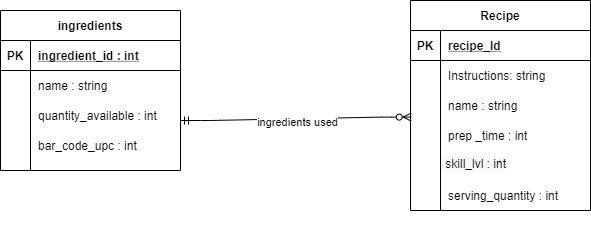

The diagram above was exported from draw.io. Its source (the exported page's mxGraphModel, read from the mxfile embedded in the PNG):
<mxGraphModel dx="1278" dy="548" grid="1" gridSize="10" guides="1" tooltips="1" connect="1" arrows="1" fold="1" page="1" pageScale="1" pageWidth="850" pageHeight="1100" math="0" shadow="0">
  <root>
    <mxCell id="0" />
    <mxCell id="1" parent="0" />
    <mxCell id="2" value="" style="group" vertex="1" connectable="0" parent="1">
      <mxGeometry x="590" y="80" width="180" height="240" as="geometry" />
    </mxCell>
    <mxCell id="3" value="Recipe" style="shape=table;startSize=30;container=1;collapsible=1;childLayout=tableLayout;fixedRows=1;rowLines=0;fontStyle=1;align=center;resizeLast=1;" vertex="1" parent="2">
      <mxGeometry width="180" height="210" as="geometry" />
    </mxCell>
    <mxCell id="4" value="" style="shape=partialRectangle;collapsible=0;dropTarget=0;pointerEvents=0;fillColor=none;top=0;left=0;bottom=1;right=0;points=[[0,0.5],[1,0.5]];portConstraint=eastwest;" vertex="1" parent="3">
      <mxGeometry y="30" width="180" height="30" as="geometry" />
    </mxCell>
    <mxCell id="5" value="PK" style="shape=partialRectangle;connectable=0;fillColor=none;top=0;left=0;bottom=0;right=0;fontStyle=1;overflow=hidden;" vertex="1" parent="4">
      <mxGeometry width="30" height="30" as="geometry" />
    </mxCell>
    <mxCell id="6" value="recipe_Id" style="shape=partialRectangle;connectable=0;fillColor=none;top=0;left=0;bottom=0;right=0;align=left;spacingLeft=6;fontStyle=5;overflow=hidden;" vertex="1" parent="4">
      <mxGeometry x="30" width="150" height="30" as="geometry" />
    </mxCell>
    <mxCell id="7" value="" style="shape=partialRectangle;collapsible=0;dropTarget=0;pointerEvents=0;fillColor=none;top=0;left=0;bottom=0;right=0;points=[[0,0.5],[1,0.5]];portConstraint=eastwest;" vertex="1" parent="3">
      <mxGeometry y="60" width="180" height="30" as="geometry" />
    </mxCell>
    <mxCell id="8" value="" style="shape=partialRectangle;connectable=0;fillColor=none;top=0;left=0;bottom=0;right=0;editable=1;overflow=hidden;" vertex="1" parent="7">
      <mxGeometry width="30" height="30" as="geometry" />
    </mxCell>
    <mxCell id="9" value="Instructions: string" style="shape=partialRectangle;connectable=0;fillColor=none;top=0;left=0;bottom=0;right=0;align=left;spacingLeft=6;overflow=hidden;" vertex="1" parent="7">
      <mxGeometry x="30" width="150" height="30" as="geometry" />
    </mxCell>
    <mxCell id="10" value="" style="shape=partialRectangle;collapsible=0;dropTarget=0;pointerEvents=0;fillColor=none;top=0;left=0;bottom=0;right=0;points=[[0,0.5],[1,0.5]];portConstraint=eastwest;" vertex="1" parent="3">
      <mxGeometry y="90" width="180" height="30" as="geometry" />
    </mxCell>
    <mxCell id="11" value="" style="shape=partialRectangle;connectable=0;fillColor=none;top=0;left=0;bottom=0;right=0;editable=1;overflow=hidden;" vertex="1" parent="10">
      <mxGeometry width="30" height="30" as="geometry" />
    </mxCell>
    <mxCell id="12" value="name : string" style="shape=partialRectangle;connectable=0;fillColor=none;top=0;left=0;bottom=0;right=0;align=left;spacingLeft=6;overflow=hidden;" vertex="1" parent="10">
      <mxGeometry x="30" width="150" height="30" as="geometry" />
    </mxCell>
    <mxCell id="13" value="" style="shape=partialRectangle;collapsible=0;dropTarget=0;pointerEvents=0;fillColor=none;top=0;left=0;bottom=0;right=0;points=[[0,0.5],[1,0.5]];portConstraint=eastwest;" vertex="1" parent="3">
      <mxGeometry y="120" width="180" height="30" as="geometry" />
    </mxCell>
    <mxCell id="14" value="" style="shape=partialRectangle;connectable=0;fillColor=none;top=0;left=0;bottom=0;right=0;editable=1;overflow=hidden;" vertex="1" parent="13">
      <mxGeometry width="30" height="30" as="geometry" />
    </mxCell>
    <mxCell id="15" value="prep _time : int" style="shape=partialRectangle;connectable=0;fillColor=none;top=0;left=0;bottom=0;right=0;align=left;spacingLeft=6;overflow=hidden;" vertex="1" parent="13">
      <mxGeometry x="30" width="150" height="30" as="geometry" />
    </mxCell>
    <mxCell id="16" value="" style="shape=partialRectangle;connectable=0;fillColor=none;top=0;left=0;bottom=0;right=0;align=left;spacingLeft=6;overflow=hidden;" vertex="1" parent="2">
      <mxGeometry x="30" y="150" width="150" height="30" as="geometry" />
    </mxCell>
    <mxCell id="17" value="serving_quantity : int" style="shape=partialRectangle;connectable=0;fillColor=none;top=0;left=0;bottom=0;right=0;align=left;spacingLeft=6;overflow=hidden;" vertex="1" parent="2">
      <mxGeometry x="30" y="180" width="150" height="30" as="geometry" />
    </mxCell>
    <mxCell id="18" value="" style="shape=partialRectangle;connectable=0;fillColor=none;top=0;left=0;bottom=0;right=0;align=left;spacingLeft=6;overflow=hidden;" vertex="1" parent="2">
      <mxGeometry x="30" y="210" width="150" height="30" as="geometry" />
    </mxCell>
    <mxCell id="19" value="&lt;span style=&quot;color: rgb(0 , 0 , 0) ; font-family: &amp;#34;helvetica&amp;#34; ; font-size: 12px ; font-style: normal ; font-weight: 400 ; letter-spacing: normal ; text-align: left ; text-indent: 0px ; text-transform: none ; word-spacing: 0px ; background-color: rgb(248 , 249 , 250) ; display: inline ; float: none&quot;&gt;&amp;nbsp;skill_lvl : int&lt;/span&gt;" style="text;whiteSpace=wrap;html=1;" vertex="1" parent="2">
      <mxGeometry x="30" y="150" width="150" height="30" as="geometry" />
    </mxCell>
    <mxCell id="20" value="" style="shape=partialRectangle;connectable=0;fillColor=none;top=0;left=0;bottom=0;right=0;editable=1;overflow=hidden;" vertex="1" parent="2">
      <mxGeometry y="150" width="30" height="30" as="geometry" />
    </mxCell>
    <mxCell id="21" value="" style="shape=partialRectangle;connectable=0;fillColor=none;top=0;left=0;bottom=0;right=0;editable=1;overflow=hidden;" vertex="1" parent="2">
      <mxGeometry y="180" width="30" height="30" as="geometry" />
    </mxCell>
    <mxCell id="22" value="ingredients" style="shape=table;startSize=30;container=1;collapsible=1;childLayout=tableLayout;fixedRows=1;rowLines=0;fontStyle=1;align=center;resizeLast=1;" vertex="1" parent="1">
      <mxGeometry x="180" y="90" width="180" height="160" as="geometry" />
    </mxCell>
    <mxCell id="23" value="" style="shape=partialRectangle;collapsible=0;dropTarget=0;pointerEvents=0;fillColor=none;top=0;left=0;bottom=1;right=0;points=[[0,0.5],[1,0.5]];portConstraint=eastwest;" vertex="1" parent="22">
      <mxGeometry y="30" width="180" height="30" as="geometry" />
    </mxCell>
    <mxCell id="24" value="PK" style="shape=partialRectangle;connectable=0;fillColor=none;top=0;left=0;bottom=0;right=0;fontStyle=1;overflow=hidden;" vertex="1" parent="23">
      <mxGeometry width="30" height="30" as="geometry" />
    </mxCell>
    <mxCell id="25" value="ingredient_id : int" style="shape=partialRectangle;connectable=0;fillColor=none;top=0;left=0;bottom=0;right=0;align=left;spacingLeft=6;fontStyle=5;overflow=hidden;" vertex="1" parent="23">
      <mxGeometry x="30" width="150" height="30" as="geometry" />
    </mxCell>
    <mxCell id="26" value="" style="shape=partialRectangle;collapsible=0;dropTarget=0;pointerEvents=0;fillColor=none;top=0;left=0;bottom=0;right=0;points=[[0,0.5],[1,0.5]];portConstraint=eastwest;" vertex="1" parent="22">
      <mxGeometry y="60" width="180" height="30" as="geometry" />
    </mxCell>
    <mxCell id="27" value="&#10;&#10;&#10;&#10;&#10;&#10;&#10;&#10;&#10;&#10;&#10;&#10;u" style="shape=partialRectangle;connectable=0;fillColor=none;top=0;left=0;bottom=0;right=0;editable=1;overflow=hidden;" vertex="1" parent="26">
      <mxGeometry width="30" height="30" as="geometry" />
    </mxCell>
    <mxCell id="28" value="name : string" style="shape=partialRectangle;connectable=0;fillColor=none;top=0;left=0;bottom=0;right=0;align=left;spacingLeft=6;overflow=hidden;" vertex="1" parent="26">
      <mxGeometry x="30" width="150" height="30" as="geometry" />
    </mxCell>
    <mxCell id="29" value="" style="shape=partialRectangle;collapsible=0;dropTarget=0;pointerEvents=0;fillColor=none;top=0;left=0;bottom=0;right=0;points=[[0,0.5],[1,0.5]];portConstraint=eastwest;" vertex="1" parent="22">
      <mxGeometry y="90" width="180" height="30" as="geometry" />
    </mxCell>
    <mxCell id="30" value="" style="shape=partialRectangle;connectable=0;fillColor=none;top=0;left=0;bottom=0;right=0;editable=1;overflow=hidden;" vertex="1" parent="29">
      <mxGeometry width="30" height="30" as="geometry" />
    </mxCell>
    <mxCell id="31" value="quantity_available : int" style="shape=partialRectangle;connectable=0;fillColor=none;top=0;left=0;bottom=0;right=0;align=left;spacingLeft=6;overflow=hidden;" vertex="1" parent="29">
      <mxGeometry x="30" width="150" height="30" as="geometry" />
    </mxCell>
    <mxCell id="32" value="" style="shape=partialRectangle;collapsible=0;dropTarget=0;pointerEvents=0;fillColor=none;top=0;left=0;bottom=0;right=0;points=[[0,0.5],[1,0.5]];portConstraint=eastwest;" vertex="1" parent="22">
      <mxGeometry y="120" width="180" height="30" as="geometry" />
    </mxCell>
    <mxCell id="33" value="" style="shape=partialRectangle;connectable=0;fillColor=none;top=0;left=0;bottom=0;right=0;editable=1;overflow=hidden;" vertex="1" parent="32">
      <mxGeometry width="30" height="30" as="geometry" />
    </mxCell>
    <mxCell id="34" value="bar_code_upc : int " style="shape=partialRectangle;connectable=0;fillColor=none;top=0;left=0;bottom=0;right=0;align=left;spacingLeft=6;overflow=hidden;" vertex="1" parent="32">
      <mxGeometry x="30" width="150" height="30" as="geometry" />
    </mxCell>
    <mxCell id="35" value="" style="edgeStyle=entityRelationEdgeStyle;fontSize=12;html=1;endArrow=ERzeroToMany;startArrow=ERmandOne;entryX=0.004;entryY=0.887;entryDx=0;entryDy=0;entryPerimeter=0;" edge="1" target="10" parent="1">
      <mxGeometry width="100" height="100" relative="1" as="geometry">
        <mxPoint x="360" y="200" as="sourcePoint" />
        <mxPoint x="460" y="100" as="targetPoint" />
      </mxGeometry>
    </mxCell>
    <mxCell id="36" value="ingredients used" style="edgeLabel;html=1;align=center;verticalAlign=middle;resizable=0;points=[];" vertex="1" connectable="0" parent="35">
      <mxGeometry x="0.0015" y="-3" relative="1" as="geometry">
        <mxPoint as="offset" />
      </mxGeometry>
    </mxCell>
  </root>
</mxGraphModel>